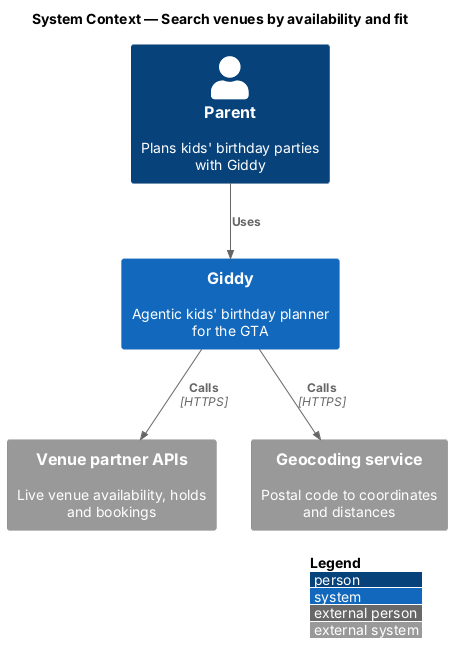

The diagram above was rendered by PlantUML. Its source (embedded in the PNG):
@startuml
!include <C4/C4_Context>
LAYOUT_WITH_LEGEND()
title System Context — Search venues by availability and fit

Person(parent, "Parent", "Plans kids' birthday parties with Giddy")
System(giddy, "Giddy", "Agentic kids' birthday planner for the GTA")
System_Ext(venues, "Venue partner APIs", "Live venue availability, holds and bookings")
System_Ext(geo, "Geocoding service", "Postal code to coordinates and distances")

Rel(parent, giddy, "Uses")
Rel(giddy, venues, "Calls", "HTTPS")
Rel(giddy, geo, "Calls", "HTTPS")
@enduml